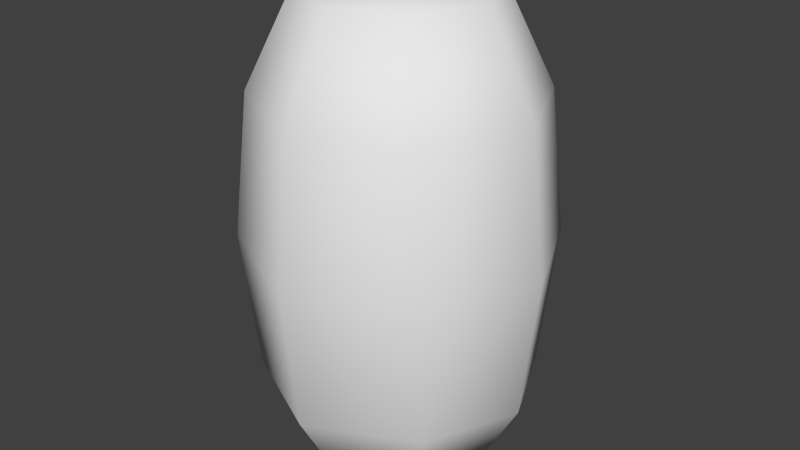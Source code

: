 # Source: barrel.blend  (saved by Blender 2.69.0; exported with 4.5.12 LTS)
import bpy
from mathutils import Matrix  # noqa: F401  (used for matrix-valued properties, if any)

bpy.ops.wm.read_factory_settings(use_empty=True)
scene = bpy.context.scene
scene.name = 'Scene'

# ---- collections
col_collection_1 = bpy.data.collections.new('Collection 1'); scene.collection.children.link(col_collection_1)

# ---- world
world_world = bpy.data.worlds.new('World'); scene.world = world_world
world_world.color = (0.05088, 0.05088, 0.05088)
world_world.use_sun_shadow = False
world_world.sun_shadow_jitter_overblur = 0.0
world_world.cycles.sampling_method = 'MANUAL'
world_world.cycles.sample_map_resolution = 256

# ---- meshes
me_cube = bpy.data.meshes.new('Cube')
me_cube.from_pydata([(-0.7144, -0.6422, -1.0), (-0.7144, 0.6422, -1.0), (0.7144, 0.6422, -1.0), (0.7144, -0.6422, -1.0), (-0.7144, -0.6422, 1.0), (-0.7144, 0.6422, 1.0), (0.7144, 0.6422, 1.0), (0.7144, -0.6422, 1.0), (-0.476, -0.4279, 1.659), (-0.476, 0.4279, 1.659), (0.476, 0.4279, 1.659), (0.476, -0.4279, 1.659), (-0.4895, -0.44, -1.567), (-0.4895, 0.44, -1.567), (0.4895, 0.44, -1.567), (0.4895, -0.44, -1.567), (-0.7959, -0.7154, 0.0), (-0.7959, 0.7154, 0.0), (0.7959, 0.7154, 0.0), (0.7959, -0.7154, 0.0), (0.0, 1.0, 1.0), (0.0, 1.0, -1.0), (0.0, -1.0, 1.0), (0.0, -1.0, -1.0), (0.0, 0.6663, 1.659), (0.0, -0.6663, 1.659), (0.0, 0.6852, -1.567), (0.0, -0.6852, -1.567), (0.0, 1.114, 0.0), (0.0, -1.114, 0.0), (-1.0, 0.0, 1.0), (-1.0, 0.0, -1.0), (1.0, 0.0, 1.0), (1.0, 0.0, -1.0), (-0.6663, 0.0, 1.659), (0.6663, 0.0, 1.659), (-0.6852, 0.0, -1.567), (0.6852, 0.0, -1.567), (-1.114, 0.0, 0.0), (1.114, 0.0, 0.0), (0.0, 0.0, 1.659), (0.0, 0.0, -1.567)], [], [(38, 17, 1, 31), (28, 18, 2, 21), (39, 19, 3, 33), (29, 16, 0, 23), (23, 0, 12, 27), (30, 4, 8, 34), (40, 24, 9, 34), (22, 7, 11, 25), (20, 5, 9, 24), (32, 6, 10, 35), (41, 26, 14, 37), (21, 2, 14, 26), (33, 3, 15, 37), (31, 1, 13, 36), (30, 5, 17, 38), (20, 6, 18, 28), (32, 7, 19, 39), (22, 4, 16, 29), (17, 28, 21, 1), (19, 29, 23, 3), (3, 23, 27, 15), (35, 10, 24, 40), (4, 22, 25, 8), (6, 20, 24, 10), (36, 13, 26, 41), (1, 21, 26, 13), (5, 20, 28, 17), (7, 22, 29, 19), (16, 38, 31, 0), (18, 39, 33, 2), (5, 30, 34, 9), (25, 40, 34, 8), (7, 32, 35, 11), (27, 41, 37, 15), (2, 33, 37, 14), (0, 31, 36, 12), (4, 30, 38, 16), (6, 32, 39, 18), (11, 35, 40, 25), (12, 36, 41, 27)])
me_cube.polygons.foreach_set('use_smooth', [True] * 40)
me_cube.use_remesh_preserve_volume = False
me_cube.use_remesh_preserve_attributes = False
me_cube.use_mirror_vertex_groups = False
me_cube.update()

# ---- objects
ob_cube = bpy.data.objects.new('Cube', me_cube)

# ---- transforms, parenting, visibility, modifiers, constraints
ob_cube.location = (0.0, 0.0, 0.5)
ob_cube.scale = (0.5, 0.5, 0.5)
ob_cube.lineart.crease_threshold = 0.0

# ---- collection membership
col_collection_1.objects.link(ob_cube)

# ---- scene / render settings (as saved in the file)
scene.frame_start = 1; scene.frame_end = 250; scene.frame_set(221)
scene.render.engine = 'BLENDER_EEVEE_NEXT'
scene.render.image_settings.compression = 90
scene.render.resolution_percentage = 50
scene.render.dither_intensity = 0.0
scene.cycles.use_denoising = False
scene.cycles.samples = 10
scene.cycles.sampling_pattern = 'TABULATED_SOBOL'
scene.cycles.light_sampling_threshold = 0.0
scene.cycles.use_adaptive_sampling = False
scene.cycles.use_light_tree = False
scene.cycles.blur_glossy = 0.0
scene.cycles.volume_bounces = 1
scene.cycles.pixel_filter_type = 'GAUSSIAN'
scene.cycles.sample_clamp_indirect = 0.0
scene.view_settings.view_transform = 'Standard'
bpy.context.view_layer.update()

# ---- added for rendering (the .blend has no active camera and no usable light): camera, sun
cam_auto = bpy.data.cameras.new('AutoCamera')
cam_auto.lens = 50.0
cam_auto.sensor_width = 36.0
cam_auto.clip_end = 1000.0
ob_auto_camera = bpy.data.objects.new('AutoCamera', cam_auto)
scene.collection.objects.link(ob_auto_camera)
ob_auto_camera.location = (2.08602, -2.50323, 2.1918)
ob_auto_camera.rotation_euler = (1.09748, -7.21219e-08, 0.694738)
scene.camera = ob_auto_camera
light_auto_sun = bpy.data.lights.new('AutoSun', 'SUN')
light_auto_sun.energy = 3.0
light_auto_sun.angle = 0.0523599
ob_auto_sun = bpy.data.objects.new('AutoSun', light_auto_sun)
scene.collection.objects.link(ob_auto_sun)
ob_auto_sun.rotation_euler = (0.872665, 0.174533, 0.523599)
bpy.context.view_layer.update()
